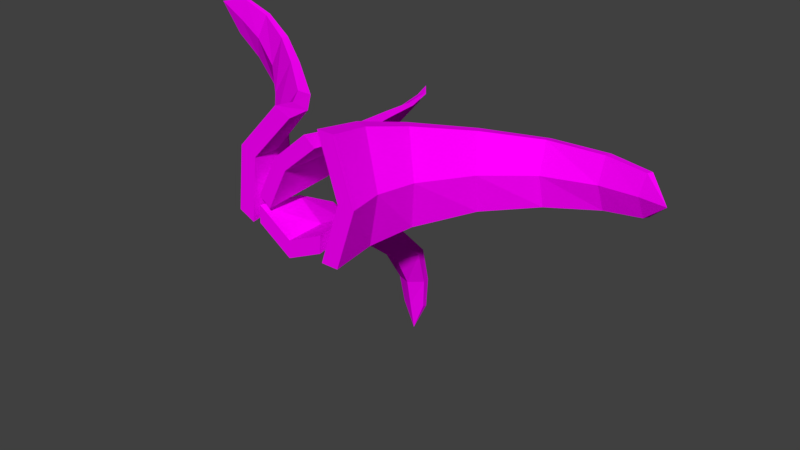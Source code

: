 # Source: Grass.blend  (saved by Blender 2.79.0; exported with 4.5.12 LTS)
import bpy
from mathutils import Matrix  # noqa: F401  (used for matrix-valued properties, if any)

bpy.ops.wm.read_factory_settings(use_empty=True)
scene = bpy.context.scene
scene.name = 'Scene'

# ---- collections
col_collection_1 = bpy.data.collections.new('Collection 1'); scene.collection.children.link(col_collection_1)

# ---- images (referenced by path relative to the original .blend; pixels are not part of the script)
import os
ASSET_DIR = os.environ.get("B2B_ASSET_DIR", "")  # directory of the original .blend (textures are referenced by path, not embedded)
HERE = os.path.dirname(os.path.abspath(__file__))  # packed textures are extracted next to this script under _unpacked/

def load_image(name, relpath, width, height, colorspace="sRGB"):
    """Load a texture the original file referenced (path relative to the .blend, or extracted next to this script)."""
    p = next((c for c in (os.path.join(HERE, relpath), os.path.join(ASSET_DIR, relpath)) if relpath and os.path.exists(c)), "")
    if p:
        img = bpy.data.images.load(p, check_existing=True)
        img.name = name
    else:  # same state as the original file: an image datablock whose file is absent (Cycles renders it pink)
        img = bpy.data.images.new(name, width, height)
        img.source = "FILE"
        img.filepath = "//" + (relpath or name)
    img.colorspace_settings.name = colorspace
    return img
img_colors_png = load_image('colors.png', 'colors.png', 1024, 1024, 'sRGB')

# ---- materials (node trees are filled in below, after node groups)
mat_material_001 = bpy.data.materials.new('Material.001')
mat_material_001.alpha_threshold = 0.0
mat_material_001.roughness = 0.5

# ---- material node trees
mat_material_001.use_nodes = True; mat_material_001.node_tree.nodes.clear()
_N = mat_material_001.node_tree.nodes; _L = mat_material_001.node_tree.links
n0 = _N.new('ShaderNodeOutputMaterial'); n0.name = 'Material Output'; n0.location = (300, 300)
n1 = _N.new('ShaderNodeBsdfDiffuse'); n1.name = 'Diffuse BSDF'; n1.location = (10, 300)
n2 = _N.new('ShaderNodeTexImage'); n2.name = 'Image Texture'; n2.location = (-178, 309)
n2.width = 140
n2.image = img_colors_png
_L.new(n1.outputs[0], n0.inputs[0])
_L.new(n2.outputs[0], n1.inputs[0])
n0.is_active_output = True

# ---- world
world_world = bpy.data.worlds.new('World'); scene.world = world_world
world_world.color = (0.05088, 0.05088, 0.05088)
world_world.use_sun_shadow = False
world_world.sun_shadow_jitter_overblur = 0.0
world_world.cycles.sampling_method = 'MANUAL'

# ---- meshes
me_plane_002 = bpy.data.meshes.new('Plane.002')
me_plane_002.from_pydata([(3.73, -0.1597, 1.084), (5.73, -0.1597, 1.084), (3.73, -0.1597, -0.9158), (5.73, -0.1597, -0.9158), (6.015, -0.1597, 0.08421), (8.015, -0.1597, 0.08421), (3.74, 0.614, 0.9577), (5.39, 0.52, 0.9716), (4.337, 0.5742, -0.8138), (5.987, 0.4802, -0.7999), (5.924, 0.4867, 0.08785), (7.574, 0.3927, 0.1017), (5.786, 1.315, 0.8068), (6.923, 1.175, 0.8283), (6.632, 1.232, -0.6805), (7.769, 1.092, -0.6589), (7.508, 1.114, 0.08774), (8.645, 0.9743, 0.1093), (10.57, 2.084, 0.6574), (11.15, 1.936, 0.6814), (11.42, 1.965, -0.5149), (12.0, 1.816, -0.4909), (11.66, 1.855, 0.0987), (12.24, 1.707, 0.1227), (16.65, 2.564, 0.5851), (16.75, 2.425, 0.6091), (17.37, 2.41, -0.3669), (17.47, 2.272, -0.343), (17.13, 2.329, 0.1365), (17.23, 2.19, 0.1604), (23.13, 2.601, 0.6009), (23.0, 2.487, 0.607), (23.51, 2.549, -0.1908), (23.38, 2.435, -0.1847), (23.17, 2.445, 0.212), (23.05, 2.331, 0.2182), (27.99, 2.459, 0.5808), (27.71, 2.376, 0.5834), (28.22, 2.422, -0.05521), (27.93, 2.339, -0.05255), (27.78, 2.346, 0.2658), (27.49, 2.263, 0.2685), (30.7, 2.16, 0.2985), (3.652, -0.1597, -0.4905), (3.529, -0.1597, -0.7809), (-4.424, -0.1597, -0.3902), (-4.547, -0.1597, -0.6805), (-0.5263, -0.1597, -0.7722), (-0.6492, -0.1597, -1.063), (3.141, 0.614, -0.4857), (3.096, 0.52, -0.7259), (-4.049, 0.5742, -0.4834), (-4.095, 0.4802, -0.7236), (-0.506, 0.4867, -0.759), (-0.5513, 0.3927, -0.9992), (2.406, 1.315, -0.7751), (2.423, 1.175, -0.9412), (-3.652, 1.232, -0.8233), (-3.635, 1.092, -0.9894), (-0.6037, 1.114, -0.989), (-0.5867, 0.9743, -1.155), (1.208, 2.084, -1.459), (1.269, 1.936, -1.545), (-3.578, 1.965, -1.523), (-3.517, 1.816, -1.609), (-1.115, 1.855, -1.589), (-1.054, 1.707, -1.675), (0.4093, 2.705, -2.06), (0.5116, 2.573, -2.101), (-3.465, 2.535, -2.147), (-3.363, 2.402, -2.188), (-1.411, 2.469, -2.15), (-1.309, 2.336, -2.191), (-0.1716, 2.952, -2.754), (-0.1303, 2.837, -2.754), (-3.388, 2.882, -2.78), (-3.347, 2.767, -2.78), (-1.733, 2.785, -2.767), (-1.691, 2.67, -2.767), (-0.6599, 3.001, -3.324), (-0.6274, 2.914, -3.291), (-3.24, 2.953, -3.329), (-3.207, 2.866, -3.296), (-1.913, 2.878, -3.289), (-1.88, 2.791, -3.256), (-1.969, 2.906, -3.786), (-3.047, -0.1597, -0.385), (-4.348, -0.1597, -0.2349), (3.345, -0.1597, 0.7902), (2.044, -0.1597, 0.9403), (-0.6682, -0.1597, 0.2969), (-1.97, -0.1597, 0.447), (-2.185, 0.9003, -0.2231), (-3.124, 0.86, -0.1149), (2.46, 0.9003, 0.631), (1.522, 0.86, 0.7393), (-0.5196, 0.8825, 0.2797), (-1.458, 0.8421, 0.388), (-2.027, 1.771, 0.002127), (-2.642, 1.771, 0.07299), (0.9909, 1.771, 0.557), (0.3763, 1.771, 0.6279), (-1.032, 1.771, 0.3388), (-1.646, 1.771, 0.4097), (-1.888, 2.476, 0.1394), (-2.271, 2.43, 0.1836), (0.1047, 2.476, 0.5058), (-0.2783, 2.43, 0.55), (-1.303, 2.456, 0.3701), (-1.686, 2.41, 0.4142), (-2.045, 3.029, 0.3405), (-2.178, 2.992, 0.3567), (-1.169, 3.023, 0.4928), (-1.302, 2.986, 0.509), (-1.908, 3.01, 0.4517), (-2.041, 2.973, 0.4679), (-2.459, 3.257, 0.521), (-5.518, -0.1597, -0.7122), (-7.332, -0.1597, -0.5895), (0.2663, -0.1597, 1.102), (-1.548, -0.1597, 1.224), (-4.699, -0.1597, 0.335), (-6.513, -0.1597, 0.4576), (-5.162, 0.3441, -0.5968), (-6.698, 0.2829, -0.5083), (-0.5789, 0.3182, 1.047), (-2.115, 0.257, 1.135), (-4.626, 0.2612, 0.326), (-6.163, 0.2, 0.4146), (-6.58, 0.8008, -0.3345), (-7.674, 0.7098, -0.2843), (-3.047, 0.7466, 1.066), (-4.14, 0.6556, 1.117), (-6.063, 0.6697, 0.4233), (-7.156, 0.5788, 0.4735), (-10.27, 1.301, 0.162), (-10.87, 1.205, 0.1759), (-7.653, 1.224, 1.277), (-8.25, 1.127, 1.291), (-9.646, 1.152, 0.7355), (-10.24, 1.056, 0.7494), (-13.68, 1.706, 0.5403), (-14.02, 1.62, 0.5303), (-11.79, 1.595, 1.454), (-12.12, 1.509, 1.444), (-13.12, 1.552, 0.9859), (-13.45, 1.466, 0.9759), (-17.84, 1.867, 0.8991), (-17.87, 1.792, 0.8897), (-15.96, 1.821, 1.643), (-15.99, 1.746, 1.633), (-16.93, 1.758, 1.26), (-16.96, 1.683, 1.251), (-21.24, 1.898, 1.196), (-21.05, 1.842, 1.178), (-19.63, 1.867, 1.788), (-19.44, 1.811, 1.77), (-20.22, 1.818, 1.471), (-20.03, 1.762, 1.453), (-23.42, 1.837, 1.646)], [], [(4, 2, 3, 5), (0, 4, 5, 1), (10, 6, 12, 16), (11, 9, 15, 17), (1, 5, 11, 7), (3, 2, 8, 9), (0, 1, 7, 6), (2, 4, 10, 8), (5, 3, 9, 11), (4, 0, 6, 10), (13, 17, 23, 19), (16, 12, 18, 22), (7, 11, 17, 13), (9, 8, 14, 15), (6, 7, 13, 12), (8, 10, 16, 14), (23, 21, 27, 29), (20, 22, 28, 26), (15, 14, 20, 21), (12, 13, 19, 18), (14, 16, 22, 20), (17, 15, 21, 23), (27, 26, 32, 33), (25, 29, 35, 31), (22, 18, 24, 28), (19, 23, 29, 25), (21, 20, 26, 27), (18, 19, 25, 24), (35, 33, 39, 41), (32, 34, 40, 38), (24, 25, 31, 30), (26, 28, 34, 32), (29, 27, 33, 35), (28, 24, 30, 34), (39, 38, 42), (37, 41, 42), (34, 30, 36, 40), (31, 35, 41, 37), (33, 32, 38, 39), (30, 31, 37, 36), (36, 37, 42), (38, 40, 42), (41, 39, 42), (40, 36, 42), (47, 45, 46, 48), (43, 47, 48, 44), (53, 49, 55, 59), (54, 52, 58, 60), (44, 48, 54, 50), (46, 45, 51, 52), (43, 44, 50, 49), (45, 47, 53, 51), (48, 46, 52, 54), (47, 43, 49, 53), (56, 60, 66, 62), (59, 55, 61, 65), (50, 54, 60, 56), (52, 51, 57, 58), (49, 50, 56, 55), (51, 53, 59, 57), (66, 64, 70, 72), (63, 65, 71, 69), (58, 57, 63, 64), (55, 56, 62, 61), (57, 59, 65, 63), (60, 58, 64, 66), (70, 69, 75, 76), (68, 72, 78, 74), (65, 61, 67, 71), (62, 66, 72, 68), (64, 63, 69, 70), (61, 62, 68, 67), (78, 76, 82, 84), (75, 77, 83, 81), (67, 68, 74, 73), (69, 71, 77, 75), (72, 70, 76, 78), (71, 67, 73, 77), (82, 81, 85), (80, 84, 85), (77, 73, 79, 83), (74, 78, 84, 80), (76, 75, 81, 82), (73, 74, 80, 79), (79, 80, 85), (81, 83, 85), (84, 82, 85), (83, 79, 85), (90, 88, 89, 91), (86, 90, 91, 87), (97, 95, 101, 103), (94, 96, 102, 100), (88, 90, 96, 94), (91, 89, 95, 97), (90, 86, 92, 96), (87, 91, 97, 93), (89, 88, 94, 95), (86, 87, 93, 92), (103, 101, 107, 109), (100, 102, 108, 106), (96, 92, 98, 102), (93, 97, 103, 99), (95, 94, 100, 101), (92, 93, 99, 98), (107, 106, 112, 113), (105, 109, 115, 111), (102, 98, 104, 108), (99, 103, 109, 105), (101, 100, 106, 107), (98, 99, 105, 104), (115, 113, 116), (112, 114, 116), (104, 105, 111, 110), (106, 108, 114, 112), (109, 107, 113, 115), (108, 104, 110, 114), (114, 110, 116), (111, 115, 116), (113, 112, 116), (110, 111, 116), (121, 119, 120, 122), (117, 121, 122, 118), (127, 123, 129, 133), (128, 126, 132, 134), (118, 122, 128, 124), (120, 119, 125, 126), (117, 118, 124, 123), (119, 121, 127, 125), (122, 120, 126, 128), (121, 117, 123, 127), (130, 134, 140, 136), (133, 129, 135, 139), (124, 128, 134, 130), (126, 125, 131, 132), (123, 124, 130, 129), (125, 127, 133, 131), (140, 138, 144, 146), (137, 139, 145, 143), (132, 131, 137, 138), (129, 130, 136, 135), (131, 133, 139, 137), (134, 132, 138, 140), (144, 143, 149, 150), (142, 146, 152, 148), (139, 135, 141, 145), (136, 140, 146, 142), (138, 137, 143, 144), (135, 136, 142, 141), (152, 150, 156, 158), (149, 151, 157, 155), (141, 142, 148, 147), (143, 145, 151, 149), (146, 144, 150, 152), (145, 141, 147, 151), (156, 155, 159), (154, 158, 159), (151, 147, 153, 157), (148, 152, 158, 154), (150, 149, 155, 156), (147, 148, 154, 153), (153, 154, 159), (155, 157, 159), (158, 156, 159), (157, 153, 159)])
_uv = me_plane_002.uv_layers.new(name='UVMap')
_uv.uv.foreach_set('vector', [0.7063, 0.7311, 0.7525, 0.7311, 0.7525, 0.7773, 0.7063, 0.7773, 0.7063, 0.7311, 0.7525, 0.7311, 0.7525, 0.7773, 0.7063, 0.7773, 0.7063, 0.7311, 0.7525, 0.7311, 0.7525, 0.7773, 0.7063, 0.7773, 0.7063, 0.7311, 0.7525, 0.7311, 0.7525, 0.7773, 0.7063, 0.7773, 0.7063, 0.7311, 0.7525, 0.7311, 0.7525, 0.7773, 0.7063, 0.7773, 0.7063, 0.7311, 0.7525, 0.7311, 0.7525, 0.7773, 0.7063, 0.7773, 0.7063, 0.7311, 0.7525, 0.7311, 0.7525, 0.7773, 0.7063, 0.7773, 0.7063, 0.7311, 0.7525, 0.7311, 0.7525, 0.7773, 0.7063, 0.7773, 0.7063, 0.7311, 0.7525, 0.7311, 0.7525, 0.7773, 0.7063, 0.7773, 0.7063, 0.7311, 0.7525, 0.7311, 0.7525, 0.7773, 0.7063, 0.7773, 0.7063, 0.7311, 0.7525, 0.7311, 0.7525, 0.7773, 0.7063, 0.7773, 0.7063, 0.7311, 0.7525, 0.7311, 0.7525, 0.7773, 0.7063, 0.7773, 0.7063, 0.7311, 0.7525, 0.7311, 0.7525, 0.7773, 0.7063, 0.7773, 0.7063, 0.7311, 0.7525, 0.7311, 0.7525, 0.7773, 0.7063, 0.7773, 0.7063, 0.7311, 0.7525, 0.7311, 0.7525, 0.7773, 0.7063, 0.7773, 0.7063, 0.7311, 0.7525, 0.7311, 0.7525, 0.7773, 0.7063, 0.7773, 0.7063, 0.7311, 0.7525, 0.7311, 0.7525, 0.7773, 0.7063, 0.7773, 0.7063, 0.7311, 0.7525, 0.7311, 0.7525, 0.7773, 0.7063, 0.7773, 0.7063, 0.7311, 0.7525, 0.7311, 0.7525, 0.7773, 0.7063, 0.7773, 0.7063, 0.7311, 0.7525, 0.7311, 0.7525, 0.7773, 0.7063, 0.7773, 0.7063, 0.7311, 0.7525, 0.7311, 0.7525, 0.7773, 0.7063, 0.7773, 0.7063, 0.7311, 0.7525, 0.7311, 0.7525, 0.7773, 0.7063, 0.7773, 0.7063, 0.7311, 0.7525, 0.7311, 0.7525, 0.7773, 0.7063, 0.7773, 0.7063, 0.7311, 0.7525, 0.7311, 0.7525, 0.7773, 0.7063, 0.7773, 0.7063, 0.7311, 0.7525, 0.7311, 0.7525, 0.7773, 0.7063, 0.7773, 0.7063, 0.7311, 0.7525, 0.7311, 0.7525, 0.7773, 0.7063, 0.7773, 0.7063, 0.7311, 0.7525, 0.7311, 0.7525, 0.7773, 0.7063, 0.7773, 0.7063, 0.7311, 0.7525, 0.7311, 0.7525, 0.7773, 0.7063, 0.7773, 0.7063, 0.7311, 0.7525, 0.7311, 0.7525, 0.7773, 0.7063, 0.7773, 0.7063, 0.7311, 0.7525, 0.7311, 0.7525, 0.7773, 0.7063, 0.7773, 0.7063, 0.7311, 0.7525, 0.7311, 0.7525, 0.7773, 0.7063, 0.7773, 0.7063, 0.7311, 0.7525, 0.7311, 0.7525, 0.7773, 0.7063, 0.7773, 0.7063, 0.7311, 0.7525, 0.7311, 0.7525, 0.7773, 0.7063, 0.7773, 0.7063, 0.7311, 0.7525, 0.7311, 0.7525, 0.7773, 0.7063, 0.7773, 0.7063, 0.7311, 0.7525, 0.7311, 0.7525, 0.7773, 0.7063, 0.7311, 0.7525, 0.7311, 0.7525, 0.7773, 0.7063, 0.7311, 0.7525, 0.7311, 0.7525, 0.7773, 0.7063, 0.7773, 0.7063, 0.7311, 0.7525, 0.7311, 0.7525, 0.7773, 0.7063, 0.7773, 0.7063, 0.7311, 0.7525, 0.7311, 0.7525, 0.7773, 0.7063, 0.7773, 0.7063, 0.7311, 0.7525, 0.7311, 0.7525, 0.7773, 0.7063, 0.7773, 0.7063, 0.7311, 0.7525, 0.7311, 0.7525, 0.7773, 0.7063, 0.7311, 0.7525, 0.7311, 0.7525, 0.7773, 0.7063, 0.7311, 0.7525, 0.7311, 0.7525, 0.7773, 0.7063, 0.7311, 0.7525, 0.7311, 0.7525, 0.7773, 0.7063, 0.7311, 0.7525, 0.7311, 0.7525, 0.7773, 0.7063, 0.7773, 0.7063, 0.7311, 0.7525, 0.7311, 0.7525, 0.7773, 0.7063, 0.7773, 0.7063, 0.7311, 0.7525, 0.7311, 0.7525, 0.7773, 0.7063, 0.7773, 0.7063, 0.7311, 0.7525, 0.7311, 0.7525, 0.7773, 0.7063, 0.7773, 0.7063, 0.7311, 0.7525, 0.7311, 0.7525, 0.7773, 0.7063, 0.7773, 0.7063, 0.7311, 0.7525, 0.7311, 0.7525, 0.7773, 0.7063, 0.7773, 0.7063, 0.7311, 0.7525, 0.7311, 0.7525, 0.7773, 0.7063, 0.7773, 0.7063, 0.7311, 0.7525, 0.7311, 0.7525, 0.7773, 0.7063, 0.7773, 0.7063, 0.7311, 0.7525, 0.7311, 0.7525, 0.7773, 0.7063, 0.7773, 0.7063, 0.7311, 0.7525, 0.7311, 0.7525, 0.7773, 0.7063, 0.7773, 0.7063, 0.7311, 0.7525, 0.7311, 0.7525, 0.7773, 0.7063, 0.7773, 0.7063, 0.7311, 0.7525, 0.7311, 0.7525, 0.7773, 0.7063, 0.7773, 0.7063, 0.7311, 0.7525, 0.7311, 0.7525, 0.7773, 0.7063, 0.7773, 0.7063, 0.7311, 0.7525, 0.7311, 0.7525, 0.7773, 0.7063, 0.7773, 0.7063, 0.7311, 0.7525, 0.7311, 0.7525, 0.7773, 0.7063, 0.7773, 0.7063, 0.7311, 0.7525, 0.7311, 0.7525, 0.7773, 0.7063, 0.7773, 0.7063, 0.7311, 0.7525, 0.7311, 0.7525, 0.7773, 0.7063, 0.7773, 0.7063, 0.7311, 0.7525, 0.7311, 0.7525, 0.7773, 0.7063, 0.7773, 0.7063, 0.7311, 0.7525, 0.7311, 0.7525, 0.7773, 0.7063, 0.7773, 0.7063, 0.7311, 0.7525, 0.7311, 0.7525, 0.7773, 0.7063, 0.7773, 0.7063, 0.7311, 0.7525, 0.7311, 0.7525, 0.7773, 0.7063, 0.7773, 0.7063, 0.7311, 0.7525, 0.7311, 0.7525, 0.7773, 0.7063, 0.7773, 0.7063, 0.7311, 0.7525, 0.7311, 0.7525, 0.7773, 0.7063, 0.7773, 0.7063, 0.7311, 0.7525, 0.7311, 0.7525, 0.7773, 0.7063, 0.7773, 0.7063, 0.7311, 0.7525, 0.7311, 0.7525, 0.7773, 0.7063, 0.7773, 0.7063, 0.7311, 0.7525, 0.7311, 0.7525, 0.7773, 0.7063, 0.7773, 0.7063, 0.7311, 0.7525, 0.7311, 0.7525, 0.7773, 0.7063, 0.7773, 0.7063, 0.7311, 0.7525, 0.7311, 0.7525, 0.7773, 0.7063, 0.7773, 0.7063, 0.7311, 0.7525, 0.7311, 0.7525, 0.7773, 0.7063, 0.7773, 0.7063, 0.7311, 0.7525, 0.7311, 0.7525, 0.7773, 0.7063, 0.7773, 0.7063, 0.7311, 0.7525, 0.7311, 0.7525, 0.7773, 0.7063, 0.7773, 0.7063, 0.7311, 0.7525, 0.7311, 0.7525, 0.7773, 0.7063, 0.7773, 0.7063, 0.7311, 0.7525, 0.7311, 0.7525, 0.7773, 0.7063, 0.7773, 0.7063, 0.7311, 0.7525, 0.7311, 0.7525, 0.7773, 0.7063, 0.7773, 0.7063, 0.7311, 0.7525, 0.7311, 0.7525, 0.7773, 0.7063, 0.7311, 0.7525, 0.7311, 0.7525, 0.7773, 0.7063, 0.7311, 0.7525, 0.7311, 0.7525, 0.7773, 0.7063, 0.7773, 0.7063, 0.7311, 0.7525, 0.7311, 0.7525, 0.7773, 0.7063, 0.7773, 0.7063, 0.7311, 0.7525, 0.7311, 0.7525, 0.7773, 0.7063, 0.7773, 0.7063, 0.7311, 0.7525, 0.7311, 0.7525, 0.7773, 0.7063, 0.7773, 0.7063, 0.7311, 0.7525, 0.7311, 0.7525, 0.7773, 0.7063, 0.7311, 0.7525, 0.7311, 0.7525, 0.7773, 0.7063, 0.7311, 0.7525, 0.7311, 0.7525, 0.7773, 0.7063, 0.7311, 0.7525, 0.7311, 0.7525, 0.7773, 0.7063, 0.7311, 0.7525, 0.7311, 0.7525, 0.7773, 0.7063, 0.7773, 0.7063, 0.7311, 0.7525, 0.7311, 0.7525, 0.7773, 0.7063, 0.7773, 0.7063, 0.7311, 0.7525, 0.7311, 0.7525, 0.7773, 0.7063, 0.7773, 0.7063, 0.7311, 0.7525, 0.7311, 0.7525, 0.7773, 0.7063, 0.7773, 0.7063, 0.7311, 0.7525, 0.7311, 0.7525, 0.7773, 0.7063, 0.7773, 0.7063, 0.7311, 0.7525, 0.7311, 0.7525, 0.7773, 0.7063, 0.7773, 0.7063, 0.7311, 0.7525, 0.7311, 0.7525, 0.7773, 0.7063, 0.7773, 0.7063, 0.7311, 0.7525, 0.7311, 0.7525, 0.7773, 0.7063, 0.7773, 0.7063, 0.7311, 0.7525, 0.7311, 0.7525, 0.7773, 0.7063, 0.7773, 0.7063, 0.7311, 0.7525, 0.7311, 0.7525, 0.7773, 0.7063, 0.7773, 0.7063, 0.7311, 0.7525, 0.7311, 0.7525, 0.7773, 0.7063, 0.7773, 0.7063, 0.7311, 0.7525, 0.7311, 0.7525, 0.7773, 0.7063, 0.7773, 0.7063, 0.7311, 0.7525, 0.7311, 0.7525, 0.7773, 0.7063, 0.7773, 0.7063, 0.7311, 0.7525, 0.7311, 0.7525, 0.7773, 0.7063, 0.7773, 0.7063, 0.7311, 0.7525, 0.7311, 0.7525, 0.7773, 0.7063, 0.7773, 0.7063, 0.7311, 0.7525, 0.7311, 0.7525, 0.7773, 0.7063, 0.7773, 0.7063, 0.7311, 0.7525, 0.7311, 0.7525, 0.7773, 0.7063, 0.7773, 0.7063, 0.7311, 0.7525, 0.7311, 0.7525, 0.7773, 0.7063, 0.7773, 0.7063, 0.7311, 0.7525, 0.7311, 0.7525, 0.7773, 0.7063, 0.7773, 0.7063, 0.7311, 0.7525, 0.7311, 0.7525, 0.7773, 0.7063, 0.7773, 0.7063, 0.7311, 0.7525, 0.7311, 0.7525, 0.7773, 0.7063, 0.7773, 0.7063, 0.7311, 0.7525, 0.7311, 0.7525, 0.7773, 0.7063, 0.7773, 0.7063, 0.7311, 0.7525, 0.7311, 0.7525, 0.7773, 0.7063, 0.7311, 0.7525, 0.7311, 0.7525, 0.7773, 0.7063, 0.7311, 0.7525, 0.7311, 0.7525, 0.7773, 0.7063, 0.7773, 0.7063, 0.7311, 0.7525, 0.7311, 0.7525, 0.7773, 0.7063, 0.7773, 0.7063, 0.7311, 0.7525, 0.7311, 0.7525, 0.7773, 0.7063, 0.7773, 0.7063, 0.7311, 0.7525, 0.7311, 0.7525, 0.7773, 0.7063, 0.7773, 0.7063, 0.7311, 0.7525, 0.7311, 0.7525, 0.7773, 0.7063, 0.7311, 0.7525, 0.7311, 0.7525, 0.7773, 0.7063, 0.7311, 0.7525, 0.7311, 0.7525, 0.7773, 0.7063, 0.7311, 0.7525, 0.7311, 0.7525, 0.7773, 0.7063, 0.7311, 0.7525, 0.7311, 0.7525, 0.7773, 0.7063, 0.7773, 0.7063, 0.7311, 0.7525, 0.7311, 0.7525, 0.7773, 0.7063, 0.7773, 0.7063, 0.7311, 0.7525, 0.7311, 0.7525, 0.7773, 0.7063, 0.7773, 0.7063, 0.7311, 0.7525, 0.7311, 0.7525, 0.7773, 0.7063, 0.7773, 0.7063, 0.7311, 0.7525, 0.7311, 0.7525, 0.7773, 0.7063, 0.7773, 0.7063, 0.7311, 0.7525, 0.7311, 0.7525, 0.7773, 0.7063, 0.7773, 0.7063, 0.7311, 0.7525, 0.7311, 0.7525, 0.7773, 0.7063, 0.7773, 0.7063, 0.7311, 0.7525, 0.7311, 0.7525, 0.7773, 0.7063, 0.7773, 0.7063, 0.7311, 0.7525, 0.7311, 0.7525, 0.7773, 0.7063, 0.7773, 0.7063, 0.7311, 0.7525, 0.7311, 0.7525, 0.7773, 0.7063, 0.7773, 0.7063, 0.7311, 0.7525, 0.7311, 0.7525, 0.7773, 0.7063, 0.7773, 0.7063, 0.7311, 0.7525, 0.7311, 0.7525, 0.7773, 0.7063, 0.7773, 0.7063, 0.7311, 0.7525, 0.7311, 0.7525, 0.7773, 0.7063, 0.7773, 0.7063, 0.7311, 0.7525, 0.7311, 0.7525, 0.7773, 0.7063, 0.7773, 0.7063, 0.7311, 0.7525, 0.7311, 0.7525, 0.7773, 0.7063, 0.7773, 0.7063, 0.7311, 0.7525, 0.7311, 0.7525, 0.7773, 0.7063, 0.7773, 0.7063, 0.7311, 0.7525, 0.7311, 0.7525, 0.7773, 0.7063, 0.7773, 0.7063, 0.7311, 0.7525, 0.7311, 0.7525, 0.7773, 0.7063, 0.7773, 0.7063, 0.7311, 0.7525, 0.7311, 0.7525, 0.7773, 0.7063, 0.7773, 0.7063, 0.7311, 0.7525, 0.7311, 0.7525, 0.7773, 0.7063, 0.7773, 0.7063, 0.7311, 0.7525, 0.7311, 0.7525, 0.7773, 0.7063, 0.7773, 0.7063, 0.7311, 0.7525, 0.7311, 0.7525, 0.7773, 0.7063, 0.7773, 0.7063, 0.7311, 0.7525, 0.7311, 0.7525, 0.7773, 0.7063, 0.7773, 0.7063, 0.7311, 0.7525, 0.7311, 0.7525, 0.7773, 0.7063, 0.7773, 0.7063, 0.7311, 0.7525, 0.7311, 0.7525, 0.7773, 0.7063, 0.7773, 0.7063, 0.7311, 0.7525, 0.7311, 0.7525, 0.7773, 0.7063, 0.7773, 0.7063, 0.7311, 0.7525, 0.7311, 0.7525, 0.7773, 0.7063, 0.7773, 0.7063, 0.7311, 0.7525, 0.7311, 0.7525, 0.7773, 0.7063, 0.7773, 0.7063, 0.7311, 0.7525, 0.7311, 0.7525, 0.7773, 0.7063, 0.7773, 0.7063, 0.7311, 0.7525, 0.7311, 0.7525, 0.7773, 0.7063, 0.7773, 0.7063, 0.7311, 0.7525, 0.7311, 0.7525, 0.7773, 0.7063, 0.7773, 0.7063, 0.7311, 0.7525, 0.7311, 0.7525, 0.7773, 0.7063, 0.7773, 0.7063, 0.7311, 0.7525, 0.7311, 0.7525, 0.7773, 0.7063, 0.7773, 0.7063, 0.7311, 0.7525, 0.7311, 0.7525, 0.7773, 0.7063, 0.7773, 0.7063, 0.7311, 0.7525, 0.7311, 0.7525, 0.7773, 0.7063, 0.7311, 0.7525, 0.7311, 0.7525, 0.7773, 0.7063, 0.7311, 0.7525, 0.7311, 0.7525, 0.7773, 0.7063, 0.7773, 0.7063, 0.7311, 0.7525, 0.7311, 0.7525, 0.7773, 0.7063, 0.7773, 0.7063, 0.7311, 0.7525, 0.7311, 0.7525, 0.7773, 0.7063, 0.7773, 0.7063, 0.7311, 0.7525, 0.7311, 0.7525, 0.7773, 0.7063, 0.7773, 0.7063, 0.7311, 0.7525, 0.7311, 0.7525, 0.7773, 0.7063, 0.7311, 0.7525, 0.7311, 0.7525, 0.7773, 0.7063, 0.7311, 0.7525, 0.7311, 0.7525, 0.7773, 0.7063, 0.7311, 0.7525, 0.7311, 0.7525, 0.7773])
me_plane_002.materials.append(mat_material_001)
me_plane_002.use_remesh_preserve_volume = False
me_plane_002.use_remesh_preserve_attributes = False
me_plane_002.use_mirror_vertex_groups = False
me_plane_002.update()

# ---- objects
ob_plane_001 = bpy.data.objects.new('Plane.001', me_plane_002)

# ---- transforms, parenting, visibility, modifiers, constraints
ob_plane_001.location = (0.0, 0.0, 0.0)
ob_plane_001.scale = (0.0128, 0.08794, 0.08794)
ob_plane_001.lineart.crease_threshold = 0.0

# ---- collection membership
col_collection_1.objects.link(ob_plane_001)

# ---- scene / render settings (as saved in the file)
scene.frame_start = 1; scene.frame_end = 250; scene.frame_set(1)
scene.render.engine = 'CYCLES'
scene.render.resolution_percentage = 50
scene.render.dither_intensity = 0.0
scene.cycles.use_denoising = False
scene.cycles.samples = 128
scene.cycles.sampling_pattern = 'TABULATED_SOBOL'
scene.cycles.use_adaptive_sampling = False
scene.cycles.use_light_tree = False
scene.cycles.blur_glossy = 0.0
scene.cycles.sample_clamp_indirect = 0.0
scene.view_settings.view_transform = 'Standard'
bpy.context.view_layer.update()

# ---- added for rendering (the .blend has no active camera and no usable light): camera, sun
cam_auto = bpy.data.cameras.new('AutoCamera')
cam_auto.lens = 50.0
cam_auto.sensor_width = 36.0
cam_auto.clip_end = 1000.0
ob_auto_camera = bpy.data.objects.new('AutoCamera', cam_auto)
scene.collection.objects.link(ob_auto_camera)
ob_auto_camera.location = (0.879781, -0.863567, 0.578651)
ob_auto_camera.rotation_euler = (1.09748, -7.21219e-08, 0.694738)
scene.camera = ob_auto_camera
light_auto_sun = bpy.data.lights.new('AutoSun', 'SUN')
light_auto_sun.energy = 3.0
light_auto_sun.angle = 0.0523599
ob_auto_sun = bpy.data.objects.new('AutoSun', light_auto_sun)
scene.collection.objects.link(ob_auto_sun)
ob_auto_sun.rotation_euler = (0.872665, 0.174533, 0.523599)
bpy.context.view_layer.update()

